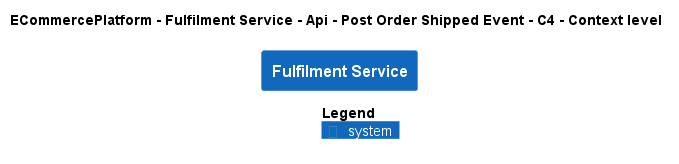

The diagram above was rendered by PlantUML. Its source (embedded in the PNG):
@startuml
!pragma layout smetana
!include ..\..\..\..\..\..\..\.c4s\C4_Context.puml

AddElementTag("c4interflow:lifecycle:new", $bgColor=green, $fontColor=#ffffff, $borderColor=green, $shadowing="False")
AddElementTag("c4interflow:lifecycle:changed", $bgColor=orange, $fontColor=#ffffff, $borderColor=orange, $shadowing="False")
AddElementTag("c4interflow:lifecycle:removed", $bgColor=red, $fontColor=#ffffff, $borderColor=red, $shadowing="False")

AddRelTag("c4interflow:lifecycle:new", $textColor=green, $lineColor=green)
AddRelTag("c4interflow:lifecycle:changed", $textColor=orange, $lineColor=orange)
AddRelTag("c4interflow:lifecycle:removed", $textColor=red, $lineColor=red)

SHOW_PERSON_PORTRAIT()
LAYOUT_TOP_DOWN()

skinparam linetype polyline

title ECommercePlatform - Fulfilment Service - Api - Post Order Shipped Event - C4 - Context level

System(ECommercePlatform.SoftwareSystems.FulfilmentService, "Fulfilment Service", "")



SHOW_LEGEND()
@enduml